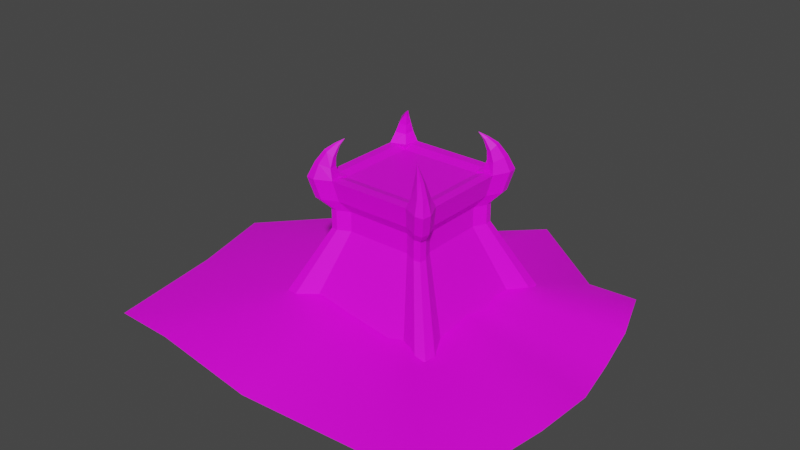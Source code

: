 # Source: Altar.blend  (saved by Blender 3.5.10; exported with 4.5.12 LTS)
import bpy
from mathutils import Matrix  # noqa: F401  (used for matrix-valued properties, if any)

bpy.ops.wm.read_factory_settings(use_empty=True)
scene = bpy.context.scene
scene.name = 'Scene'

# ---- collections
col_collection = bpy.data.collections.new('Collection'); scene.collection.children.link(col_collection)

# ---- images (referenced by path relative to the original .blend; pixels are not part of the script)
import os
ASSET_DIR = os.environ.get("B2B_ASSET_DIR", "")  # directory of the original .blend (textures are referenced by path, not embedded)
HERE = os.path.dirname(os.path.abspath(__file__))  # packed textures are extracted next to this script under _unpacked/

def load_image(name, relpath, width, height, colorspace="sRGB"):
    """Load a texture the original file referenced (path relative to the .blend, or extracted next to this script)."""
    p = next((c for c in (os.path.join(HERE, relpath), os.path.join(ASSET_DIR, relpath)) if relpath and os.path.exists(c)), "")
    if p:
        img = bpy.data.images.load(p, check_existing=True)
        img.name = name
    else:  # same state as the original file: an image datablock whose file is absent (Cycles renders it pink)
        img = bpy.data.images.new(name, width, height)
        img.source = "FILE"
        img.filepath = "//" + (relpath or name)
    img.colorspace_settings.name = colorspace
    return img
img_red_rock_jpg = load_image('Red Rock.jpg', 'Red Rock.jpg', 1024, 1024, 'sRGB')
img_red_rock___claw_jpg = load_image('Red Rock - Claw.jpg', 'Red Rock - Claw.jpg', 1024, 1024, 'sRGB')

# ---- materials (node trees are filled in below, after node groups)
mat_red_rock = bpy.data.materials.new('Red Rock')
mat_red_rock.use_transparent_shadow = False
mat_red_rock_claw = bpy.data.materials.new('Red Rock Claw')
mat_red_rock_claw.use_transparent_shadow = False

# ---- material node trees
mat_red_rock.use_nodes = True; mat_red_rock.node_tree.nodes.clear()
_N = mat_red_rock.node_tree.nodes; _L = mat_red_rock.node_tree.links
n0 = _N.new('ShaderNodeBsdfPrincipled'); n0.name = 'Principled BSDF'; n0.location = (10, 300)
n0.distribution = 'GGX'
n0.subsurface_method = 'RANDOM_WALK_SKIN'
n0.inputs[3].default_value = 1.45
n0.inputs[27].default_value = (0.0, 0.0, 0.0, 1.0)
n0.inputs[28].default_value = 1.0
n1 = _N.new('ShaderNodeOutputMaterial'); n1.name = 'Material Output'; n1.location = (300, 300)
n2 = _N.new('ShaderNodeTexImage'); n2.name = 'Image Texture'; n2.location = (-280, 280)
n2.image = img_red_rock_jpg
_L.new(n0.outputs[0], n1.inputs[0])
_L.new(n2.outputs[0], n0.inputs[0])
n1.is_active_output = True
mat_red_rock_claw.use_nodes = True; mat_red_rock_claw.node_tree.nodes.clear()
_N = mat_red_rock_claw.node_tree.nodes; _L = mat_red_rock_claw.node_tree.links
n0 = _N.new('ShaderNodeBsdfPrincipled'); n0.name = 'Principled BSDF'; n0.location = (10, 300)
n0.distribution = 'GGX'
n0.subsurface_method = 'RANDOM_WALK_SKIN'
n0.inputs[3].default_value = 1.45
n0.inputs[27].default_value = (0.0, 0.0, 0.0, 1.0)
n0.inputs[28].default_value = 1.0
n1 = _N.new('ShaderNodeOutputMaterial'); n1.name = 'Material Output'; n1.location = (300, 300)
n2 = _N.new('ShaderNodeTexImage'); n2.name = 'Image Texture'; n2.location = (-280, 280)
n2.image = img_red_rock___claw_jpg
_L.new(n0.outputs[0], n1.inputs[0])
_L.new(n2.outputs[0], n0.inputs[0])
n1.is_active_output = True

# ---- world
world_world = bpy.data.worlds.new('World'); scene.world = world_world
world_world.use_nodes = True; world_world.node_tree.nodes.clear()
_N = world_world.node_tree.nodes; _L = world_world.node_tree.links
n0 = _N.new('ShaderNodeOutputWorld'); n0.name = 'World Output'; n0.location = (300, 300)
n1 = _N.new('ShaderNodeBackground'); n1.name = 'Background'; n1.location = (10, 300)
n1.inputs[0].default_value = (0.05088, 0.05088, 0.05088, 1.0)
_L.new(n1.outputs[0], n0.inputs[0])
n0.is_active_output = True
world_world.color = (0.05088, 0.05088, 0.05088)
world_world.use_sun_shadow = False
world_world.sun_shadow_jitter_overblur = 0.0

# ---- meshes
me_cube = bpy.data.meshes.new('Cube')
me_cube.from_pydata([(-1.112, -1.112, -1.0), (-0.6721, -0.6721, 1.716), (-1.112, 1.112, -1.0), (-0.6721, 0.6721, 1.716), (1.112, -1.112, -1.0), (0.6721, -0.6721, 1.716), (1.112, 1.112, -1.0), (0.6721, 0.6721, 1.716), (-0.6721, -0.6721, 2.463), (-0.6721, 0.6721, 2.463), (0.6721, 0.6721, 2.463), (0.6721, -0.6721, 2.463), (-0.8028, -0.8028, 2.914), (-0.8028, 0.8028, 2.914), (0.8028, 0.8028, 2.914), (0.8028, -0.8028, 2.914), (-0.8657, -0.8657, 3.7), (-0.8657, 0.8657, 3.7), (0.8657, 0.8657, 3.7), (0.8657, -0.8657, 3.7), (0.7039, 1.0, -1.0), (-0.7039, 1.0, -1.0), (-0.4255, 0.6045, 1.716), (0.4255, 0.6045, 1.716), (-0.7039, -1.0, -1.0), (0.7039, -1.0, -1.0), (0.4255, -0.6045, 1.716), (-0.4255, -0.6045, 1.716), (-0.4255, 0.6045, 2.463), (0.4255, 0.6045, 2.463), (0.4255, -0.6045, 2.463), (-0.4255, -0.6045, 2.463), (-0.5082, 0.722, 2.914), (0.5082, 0.722, 2.914), (0.5082, -0.722, 2.914), (-0.5082, -0.722, 2.914), (-0.548, 0.7785, 3.7), (0.548, 0.7785, 3.7), (0.548, -0.7785, 3.7), (-0.548, -0.7785, 3.7), (-1.0, 0.6837, -1.0), (-1.0, -0.6837, -1.0), (-0.6045, -0.4133, 1.716), (-0.6045, 0.4133, 1.716), (1.0, -0.6837, -1.0), (1.0, 0.6837, -1.0), (0.6045, 0.4133, 1.716), (0.6045, -0.4133, 1.716), (-0.6045, -0.4133, 2.463), (-0.6045, 0.4133, 2.463), (0.6045, 0.4133, 2.463), (0.6045, -0.4133, 2.463), (-0.722, -0.4936, 2.914), (-0.722, 0.4936, 2.914), (0.722, 0.4936, 2.914), (0.722, -0.4936, 2.914), (-0.7785, -0.5323, 3.7), (-0.7785, 0.5323, 3.7), (0.7785, 0.5323, 3.7), (0.7785, -0.5323, 3.7), (0.548, 0.5323, 3.599), (0.548, -0.5323, 3.599), (-0.548, 0.5323, 3.599), (-0.548, -0.5323, 3.599), (0.5856, 0.6811, 1.716), (0.9688, -1.127, -1.0), (0.5856, 0.6811, 2.463), (0.6995, 0.8135, 2.914), (0.7542, 0.8772, 3.7), (0.9688, 1.127, -1.0), (0.5856, -0.6811, 1.716), (0.5856, -0.6811, 2.463), (0.6995, -0.8135, 2.914), (0.7542, -0.8772, 3.7), (0.6633, 0.5323, 3.7), (0.6633, -0.5323, 3.7), (-0.6811, 0.5791, 1.716), (1.127, 0.958, -1.0), (-0.6811, 0.5791, 2.463), (-0.8135, 0.6917, 2.914), (-0.8772, 0.7458, 3.7), (-1.127, 0.958, -1.0), (0.6811, 0.5791, 1.716), (0.6811, 0.5791, 2.463), (0.8135, 0.6917, 2.914), (0.8772, 0.7458, 3.7), (0.548, 0.6554, 3.7), (-0.548, 0.6554, 3.7), (-1.127, -0.958, -1.0), (0.6811, -0.5791, 1.716), (0.6811, -0.5791, 2.463), (0.8135, -0.6917, 2.914), (0.8772, -0.7458, 3.7), (0.548, -0.6554, 3.7), (-0.548, -0.6554, 3.7), (-0.6811, -0.5791, 1.716), (1.127, -0.958, -1.0), (-0.6811, -0.5791, 2.463), (-0.8135, -0.6917, 2.914), (-0.8772, -0.7458, 3.7), (-0.9688, 1.127, -1.0), (-0.5856, -0.6811, 1.716), (-0.5856, -0.6811, 2.463), (-0.6995, -0.8135, 2.914), (-0.7542, -0.8772, 3.7), (-0.5856, 0.6811, 1.716), (-0.9688, -1.127, -1.0), (-0.5856, 0.6811, 2.463), (-0.6995, 0.8135, 2.914), (-0.7542, 0.8772, 3.7), (-0.6633, 0.5323, 3.7), (-0.6633, -0.5323, 3.7), (-0.548, 0.5323, 3.7), (0.548, 0.5323, 3.7), (0.548, -0.5323, 3.7), (-0.548, -0.5323, 3.7)], [], [(81, 76, 3, 2), (69, 64, 7, 6), (96, 89, 5, 4), (106, 101, 1, 0), (95, 1, 8, 97), (107, 9, 13, 108), (70, 5, 11, 71), (105, 3, 9, 107), (82, 7, 10, 83), (84, 14, 18, 85), (83, 10, 14, 84), (97, 8, 12, 98), (71, 11, 15, 72), (98, 12, 16, 99), (72, 15, 19, 73), (108, 13, 17, 109), (67, 33, 37, 68), (33, 32, 36, 37), (103, 35, 39, 104), (35, 34, 38, 39), (93, 94, 39, 38), (102, 31, 35, 103), (31, 30, 34, 35), (64, 23, 29, 66), (23, 22, 28, 29), (101, 27, 31, 102), (27, 26, 30, 31), (66, 29, 33, 67), (29, 28, 32, 33), (65, 70, 26, 25), (25, 26, 27, 24), (100, 105, 22, 21), (21, 22, 23, 20), (86, 87, 62, 60), (60, 62, 63, 61), (74, 60, 61, 75), (79, 53, 57, 80), (53, 52, 56, 57), (110, 57, 56, 111), (78, 49, 53, 79), (49, 48, 52, 53), (90, 51, 55, 91), (51, 50, 54, 55), (91, 55, 59, 92), (55, 54, 58, 59), (89, 47, 51, 90), (47, 46, 50, 51), (76, 43, 49, 78), (43, 42, 48, 49), (77, 82, 46, 45), (45, 46, 47, 44), (88, 95, 42, 41), (41, 42, 43, 40), (58, 74, 75, 59), (4, 5, 70, 65), (10, 66, 67, 14), (7, 64, 66, 10), (14, 67, 68, 18), (34, 72, 73, 38), (30, 71, 72, 34), (26, 70, 71, 30), (20, 23, 64, 69), (6, 7, 82, 77), (3, 76, 78, 9), (9, 78, 79, 13), (13, 79, 80, 17), (37, 36, 87, 86), (50, 83, 84, 54), (54, 84, 85, 58), (46, 82, 83, 50), (40, 43, 76, 81), (0, 1, 95, 88), (5, 89, 90, 11), (15, 91, 92, 19), (11, 90, 91, 15), (61, 63, 94, 93), (52, 98, 99, 56), (48, 97, 98, 52), (42, 95, 97, 48), (44, 47, 89, 96), (62, 110, 111, 63), (2, 3, 105, 100), (1, 101, 102, 8), (8, 102, 103, 12), (12, 103, 104, 16), (32, 108, 109, 36), (22, 105, 107, 28), (28, 107, 108, 32), (24, 27, 101, 106), (63, 111, 115), (94, 63, 115), (93, 114, 61), (75, 61, 114), (62, 112, 110), (62, 87, 112), (60, 113, 86), (74, 113, 60), (68, 37, 86, 113, 74, 58, 85, 18), (92, 59, 75, 114, 93, 38, 73, 19), (104, 39, 94, 115, 111, 56, 99, 16), (80, 57, 110, 112, 87, 36, 109, 17)])
_uv = me_cube.uv_layers.new(name='UVMap')
_uv.uv.foreach_set('vector', [0.9725, 0.00697, 1.048, 0.3047, 1.029, 0.3047, 0.9419, 0.006905, -0.3554, 0.006968, -0.2793, 0.3047, -0.2965, 0.3047, -0.3839, 0.006903, 0.5306, 0.00697, 0.6059, 0.3047, 0.5874, 0.3047, 0.5, 0.006905, 0.08651, 0.006968, 0.1627, 0.3047, 0.1455, 0.3047, 0.05807, 0.006903, 1.278, 0.3047, 1.296, 0.3047, 1.296, 0.3871, 1.278, 0.3872, -0.04653, 0.3872, -0.02933, 0.3871, -0.003358, 0.4374, -0.0239, 0.4375, 0.3954, 0.3047, 0.4126, 0.3047, 0.4126, 0.3871, 0.3954, 0.3872, -0.04653, 0.3047, -0.02933, 0.3047, -0.02933, 0.3871, -0.04653, 0.3872, 0.836, 0.3047, 0.8545, 0.3047, 0.8545, 0.3871, 0.836, 0.3872, 0.8584, 0.4375, 0.8805, 0.4374, 0.893, 0.5244, 0.8692, 0.5244, 0.836, 0.3872, 0.8545, 0.3871, 0.8805, 0.4374, 0.8584, 0.4375, 1.278, 0.3872, 1.296, 0.3871, 1.322, 0.4374, 1.3, 0.4375, 0.3954, 0.3872, 0.4126, 0.3871, 0.4386, 0.4374, 0.418, 0.4375, 1.3, 0.4375, 1.322, 0.4374, 1.335, 0.5244, 1.311, 0.5244, 0.418, 0.4375, 0.4386, 0.4374, 0.4511, 0.5244, 0.4289, 0.5244, -0.0239, 0.4375, -0.003358, 0.4374, 0.009131, 0.5244, -0.01302, 0.5244, -0.3019, 0.4375, -0.2639, 0.4371, -0.2718, 0.524, -0.3128, 0.5244, -0.2639, 0.4371, -0.0619, 0.4371, -0.054, 0.524, -0.2718, 0.524, 0.14, 0.4375, 0.178, 0.4371, 0.1701, 0.524, 0.1291, 0.5244, 0.178, 0.4371, 0.38, 0.4371, 0.3879, 0.524, 0.1701, 0.524, 0.8046, 0.6818, 0.8046, 0.5608, 0.829, 0.5608, 0.829, 0.6818, 0.1627, 0.3872, 0.1945, 0.3868, 0.178, 0.4371, 0.14, 0.4375, 0.1945, 0.3868, 0.3636, 0.3868, 0.38, 0.4371, 0.178, 0.4371, -0.2793, 0.3047, -0.2475, 0.3044, -0.2475, 0.3868, -0.2793, 0.3872, -0.2475, 0.3044, -0.07835, 0.3044, -0.07835, 0.3868, -0.2475, 0.3868, 0.1627, 0.3047, 0.1945, 0.3044, 0.1945, 0.3868, 0.1627, 0.3872, 0.1945, 0.3044, 0.3636, 0.3044, 0.3636, 0.3868, 0.1945, 0.3868, -0.2793, 0.3872, -0.2475, 0.3868, -0.2639, 0.4371, -0.3019, 0.4375, -0.2475, 0.3868, -0.07835, 0.3868, -0.0619, 0.4371, -0.2639, 0.4371, 0.4716, 0.006968, 0.3954, 0.3047, 0.3636, 0.3044, 0.4189, 0.006412, 0.4189, 0.006412, 0.3636, 0.3044, 0.1945, 0.3044, 0.1392, 0.006412, 0.02962, 0.006968, -0.04653, 0.3047, -0.07835, 0.3044, -0.02302, 0.006412, -0.02302, 0.006412, -0.07835, 0.3044, -0.2475, 0.3044, -0.3028, 0.006412, 0.5441, 0.6818, 0.5441, 0.5608, 0.5686, 0.5608, 0.5686, 0.6818, 0.5686, 0.6818, 0.5686, 0.5608, 0.7801, 0.5608, 0.7801, 0.6818, 0.5686, 0.6946, 0.5686, 0.6818, 0.7801, 0.6818, 0.7801, 0.6946, 1.025, 0.4375, 1.065, 0.4371, 1.057, 0.524, 1.015, 0.5244, 1.065, 0.4371, 1.261, 0.4371, 1.269, 0.524, 1.057, 0.524, 0.5686, 0.5481, 0.5686, 0.5353, 0.7801, 0.5353, 0.7801, 0.5481, 1.048, 0.3872, 1.081, 0.3868, 1.065, 0.4371, 1.025, 0.4375, 1.081, 0.3868, 1.245, 0.3868, 1.261, 0.4371, 1.065, 0.4371, 0.6059, 0.3872, 0.6388, 0.3868, 0.6229, 0.4371, 0.5835, 0.4375, 0.6388, 0.3868, 0.8031, 0.3868, 0.8191, 0.4371, 0.6229, 0.4371, 0.5835, 0.4375, 0.6229, 0.4371, 0.6152, 0.524, 0.5728, 0.5244, 0.6229, 0.4371, 0.8191, 0.4371, 0.8267, 0.524, 0.6152, 0.524, 0.6059, 0.3047, 0.6388, 0.3044, 0.6388, 0.3868, 0.6059, 0.3872, 0.6388, 0.3044, 0.8031, 0.3044, 0.8031, 0.3868, 0.6388, 0.3868, 1.048, 0.3047, 1.081, 0.3044, 1.081, 0.3868, 1.048, 0.3872, 1.081, 0.3044, 1.245, 0.3044, 1.245, 0.3868, 1.081, 0.3868, 0.9113, 0.00697, 0.836, 0.3047, 0.8031, 0.3044, 0.8568, 0.006412, 0.8568, 0.006412, 0.8031, 0.3044, 0.6388, 0.3044, 0.5851, 0.006412, 1.353, 0.00697, 1.278, 0.3047, 1.245, 0.3044, 1.299, 0.006412, 1.299, 0.006412, 1.245, 0.3044, 1.081, 0.3044, 1.027, 0.006412, 0.5686, 0.7073, 0.5686, 0.6946, 0.7801, 0.6946, 0.7801, 0.7073, 0.5, 0.006903, 0.4126, 0.3047, 0.3954, 0.3047, 0.4716, 0.006968, -0.2965, 0.3871, -0.2793, 0.3872, -0.3019, 0.4375, -0.3224, 0.4374, -0.2965, 0.3047, -0.2793, 0.3047, -0.2793, 0.3872, -0.2965, 0.3871, -0.3224, 0.4374, -0.3019, 0.4375, -0.3128, 0.5244, -0.3349, 0.5244, 0.38, 0.4371, 0.418, 0.4375, 0.4289, 0.5244, 0.3879, 0.524, 0.3636, 0.3868, 0.3954, 0.3872, 0.418, 0.4375, 0.38, 0.4371, 0.3636, 0.3044, 0.3954, 0.3047, 0.3954, 0.3872, 0.3636, 0.3868, -0.3028, 0.006412, -0.2475, 0.3044, -0.2793, 0.3047, -0.3554, 0.006968, 0.9419, 0.006905, 0.8545, 0.3047, 0.836, 0.3047, 0.9113, 0.00697, 1.029, 0.3047, 1.048, 0.3047, 1.048, 0.3872, 1.029, 0.3871, 1.029, 0.3871, 1.048, 0.3872, 1.025, 0.4375, 1.003, 0.4374, 1.003, 0.4374, 1.025, 0.4375, 1.015, 0.5244, 0.9909, 0.5244, 0.5196, 0.6818, 0.5196, 0.5608, 0.5441, 0.5608, 0.5441, 0.6818, 0.8031, 0.3868, 0.836, 0.3872, 0.8584, 0.4375, 0.8191, 0.4371, 0.8191, 0.4371, 0.8584, 0.4375, 0.8692, 0.5244, 0.8267, 0.524, 0.8031, 0.3044, 0.836, 0.3047, 0.836, 0.3872, 0.8031, 0.3868, 1.027, 0.006412, 1.081, 0.3044, 1.048, 0.3047, 0.9725, 0.00697, 1.384, 0.006905, 1.296, 0.3047, 1.278, 0.3047, 1.353, 0.00697, 0.5874, 0.3047, 0.6059, 0.3047, 0.6059, 0.3872, 0.5874, 0.3871, 0.5614, 0.4374, 0.5835, 0.4375, 0.5728, 0.5244, 0.5489, 0.5244, 0.5874, 0.3871, 0.6059, 0.3872, 0.5835, 0.4375, 0.5614, 0.4374, 0.7801, 0.6818, 0.7801, 0.5608, 0.8046, 0.5608, 0.8046, 0.6818, 1.261, 0.4371, 1.3, 0.4375, 1.311, 0.5244, 1.269, 0.524, 1.245, 0.3868, 1.278, 0.3872, 1.3, 0.4375, 1.261, 0.4371, 1.245, 0.3044, 1.278, 0.3047, 1.278, 0.3872, 1.245, 0.3868, 0.5851, 0.006412, 0.6388, 0.3044, 0.6059, 0.3047, 0.5306, 0.00697, 0.5686, 0.5608, 0.5686, 0.5481, 0.7801, 0.5481, 0.7801, 0.5608, 0.05807, 0.006903, -0.02933, 0.3047, -0.04653, 0.3047, 0.02962, 0.006968, 0.1455, 0.3047, 0.1627, 0.3047, 0.1627, 0.3872, 0.1455, 0.3871, 0.1455, 0.3871, 0.1627, 0.3872, 0.14, 0.4375, 0.1195, 0.4374, 0.1195, 0.4374, 0.14, 0.4375, 0.1291, 0.5244, 0.107, 0.5244, -0.0619, 0.4371, -0.0239, 0.4375, -0.01302, 0.5244, -0.054, 0.524, -0.07835, 0.3044, -0.04653, 0.3047, -0.04653, 0.3872, -0.07835, 0.3868, -0.07835, 0.3868, -0.04653, 0.3872, -0.0239, 0.4375, -0.0619, 0.4371, 0.1392, 0.006412, 0.1945, 0.3044, 0.1627, 0.3047, 0.08651, 0.006968, -0.1021, 0.5244, -0.1021, 0.5413, -0.1172, 0.5317, -0.1786, 0.542, -0.1786, 0.5244, -0.1631, 0.5315, -0.1786, 0.542, -0.1941, 0.5315, -0.1786, 0.5244, -0.1021, 0.5413, -0.1021, 0.5244, -0.08707, 0.5317, -0.1322, 0.5244, -0.1172, 0.5317, -0.1322, 0.5413, -0.1477, 0.5244, -0.1477, 0.542, -0.1631, 0.5315, -0.1477, 0.5244, -0.1322, 0.5315, -0.1477, 0.542, -0.07203, 0.5413, -0.08707, 0.5317, -0.07203, 0.5244, 0.5, 0.7046, 0.5196, 0.6818, 0.5441, 0.6818, 0.5686, 0.6818, 0.5686, 0.6946, 0.5686, 0.7073, 0.5261, 0.7182, 0.5023, 0.7169, 0.8225, 0.7182, 0.7801, 0.7073, 0.7801, 0.6946, 0.7801, 0.6818, 0.8046, 0.6818, 0.829, 0.6818, 0.8487, 0.7046, 0.8464, 0.7169, 0.8487, 0.538, 0.829, 0.5608, 0.8046, 0.5608, 0.7801, 0.5608, 0.7801, 0.5481, 0.7801, 0.5353, 0.8225, 0.5244, 0.8464, 0.5257, 0.5261, 0.5244, 0.5686, 0.5353, 0.5686, 0.5481, 0.5686, 0.5608, 0.5441, 0.5608, 0.5196, 0.5608, 0.5, 0.538, 0.5023, 0.5257])
me_cube.materials.append(mat_red_rock)
me_cube.update()
me_cube_005 = bpy.data.meshes.new('Cube.005')
me_cube_005.from_pydata([(0.8657, -0.8657, 3.7), (0.548, -0.7785, 3.7), (0.7785, -0.5323, 3.7), (0.7542, -0.8772, 3.7), (0.5861, -0.5971, 3.7), (0.8772, -0.7458, 3.7), (0.5956, -0.7509, 4.101), (0.7989, -0.7958, 4.251), (0.7404, -0.5858, 4.097), (0.7279, -0.8069, 4.214), (0.6183, -0.6337, 4.049), (0.8052, -0.7188, 4.212), (0.689, -0.5965, 4.483), (0.7175, -0.6757, 4.645), (0.7085, -0.7235, 4.696), (0.6666, -0.7335, 4.635), (0.6148, -0.6315, 4.398), (0.5935, -0.7047, 4.463), (0.6086, -0.5929, 4.841), (0.6202, -0.6252, 4.907), (0.6166, -0.6447, 4.928), (0.5995, -0.6487, 4.903), (0.5784, -0.6071, 4.806), (0.5697, -0.637, 4.833), (0.5262, -0.5709, 5.095)], [], [(10, 6, 17, 16), (6, 9, 15, 17), (2, 4, 10, 8), (1, 3, 9, 6), (4, 1, 6, 10), (5, 2, 8, 11), (3, 0, 7, 9), (0, 5, 11, 7), (17, 15, 21, 23), (16, 17, 23, 22), (11, 8, 12, 13), (7, 11, 13, 14), (8, 10, 16, 12), (9, 7, 14, 15), (18, 22, 24), (20, 19, 24), (15, 14, 20, 21), (14, 13, 19, 20), (12, 16, 22, 18), (13, 12, 18, 19), (19, 18, 24), (22, 23, 24), (23, 21, 24), (21, 20, 24)])
_uv = me_cube_005.uv_layers.new(name='UVMap')
_uv.uv.foreach_set('vector', [0.4249, 0.3445, 0.3974, 0.3384, 0.4132, 0.3007, 0.4297, 0.3079, 0.3974, 0.3384, 0.3683, 0.3244, 0.3998, 0.282, 0.4132, 0.3007, 0.2367, 0.3557, 0.2014, 0.3413, 0.2599, 0.3151, 0.2906, 0.3205, 0.3864, 0.381, 0.3344, 0.3767, 0.3683, 0.3244, 0.3974, 0.3384, 0.4297, 0.3815, 0.3864, 0.381, 0.3974, 0.3384, 0.4249, 0.3445, 0.2837, 0.3681, 0.2367, 0.3557, 0.2906, 0.3205, 0.3342, 0.3187, 0.3344, 0.3767, 0.3089, 0.3738, 0.3541, 0.319, 0.3683, 0.3244, 0.3089, 0.3738, 0.2837, 0.3681, 0.3342, 0.3187, 0.3541, 0.319, 0.7465, 0.7652, 0.8148, 0.7762, 0.8766, 0.8614, 0.8495, 0.8584, 0.7112, 0.7759, 0.7465, 0.7652, 0.8495, 0.8584, 0.8354, 0.8628, 0.3342, 0.3187, 0.2906, 0.3205, 0.3393, 0.2858, 0.3768, 0.2769, 0.3541, 0.319, 0.3342, 0.3187, 0.3768, 0.2769, 0.3926, 0.2747, 0.2906, 0.3205, 0.2599, 0.3151, 0.3124, 0.2871, 0.3393, 0.2858, 0.3683, 0.3244, 0.3541, 0.319, 0.3926, 0.2747, 0.3998, 0.282, 0.906, 0.831, 0.9192, 0.8196, 0.92, 0.9242, 0.8872, 0.8619, 0.8931, 0.8539, 0.92, 0.9242, 0.8148, 0.7762, 0.8427, 0.7791, 0.8872, 0.8619, 0.8766, 0.8614, 0.8427, 0.7791, 0.8573, 0.757, 0.8931, 0.8539, 0.8872, 0.8619, 0.8875, 0.6963, 0.92, 0.6669, 0.9192, 0.8196, 0.906, 0.831, 0.8573, 0.757, 0.8875, 0.6963, 0.906, 0.831, 0.8931, 0.8539, 0.8931, 0.8539, 0.906, 0.831, 0.92, 0.9242, 0.8354, 0.8628, 0.8495, 0.8584, 0.92, 0.9242, 0.8495, 0.8584, 0.8766, 0.8614, 0.92, 0.9242, 0.8766, 0.8614, 0.8872, 0.8619, 0.92, 0.9242])
me_cube_005.materials.append(mat_red_rock_claw)
me_cube_005.update()
me_cube_008 = bpy.data.meshes.new('Cube.008')
me_cube_008.from_pydata([(0.8657, -0.8657, 3.7), (0.548, -0.7785, 3.7), (0.7785, -0.5323, 3.7), (0.7542, -0.8772, 3.7), (0.5861, -0.5971, 3.7), (0.8772, -0.7458, 3.7), (0.5956, -0.7509, 4.101), (0.7989, -0.7958, 4.251), (0.7404, -0.5858, 4.097), (0.7279, -0.8069, 4.214), (0.6183, -0.6337, 4.049), (0.8052, -0.7188, 4.212), (0.689, -0.5965, 4.483), (0.7175, -0.6757, 4.645), (0.7085, -0.7235, 4.696), (0.6666, -0.7335, 4.635), (0.6148, -0.6315, 4.398), (0.5935, -0.7047, 4.463), (0.6086, -0.5929, 4.841), (0.6202, -0.6252, 4.907), (0.6166, -0.6447, 4.928), (0.5995, -0.6487, 4.903), (0.5784, -0.6071, 4.806), (0.5697, -0.637, 4.833), (0.5262, -0.5709, 5.095)], [], [(10, 6, 17, 16), (6, 9, 15, 17), (2, 4, 10, 8), (1, 3, 9, 6), (4, 1, 6, 10), (5, 2, 8, 11), (3, 0, 7, 9), (0, 5, 11, 7), (17, 15, 21, 23), (16, 17, 23, 22), (11, 8, 12, 13), (7, 11, 13, 14), (8, 10, 16, 12), (9, 7, 14, 15), (18, 22, 24), (20, 19, 24), (15, 14, 20, 21), (14, 13, 19, 20), (12, 16, 22, 18), (13, 12, 18, 19), (19, 18, 24), (22, 23, 24), (23, 21, 24), (21, 20, 24)])
_uv = me_cube_008.uv_layers.new(name='UVMap')
_uv.uv.foreach_set('vector', [0.4249, 0.3445, 0.3974, 0.3384, 0.4132, 0.3007, 0.4297, 0.3079, 0.3974, 0.3384, 0.3683, 0.3244, 0.3998, 0.282, 0.4132, 0.3007, 0.2367, 0.3557, 0.2014, 0.3413, 0.2599, 0.3151, 0.2906, 0.3205, 0.3864, 0.381, 0.3344, 0.3767, 0.3683, 0.3244, 0.3974, 0.3384, 0.4297, 0.3815, 0.3864, 0.381, 0.3974, 0.3384, 0.4249, 0.3445, 0.2837, 0.3681, 0.2367, 0.3557, 0.2906, 0.3205, 0.3342, 0.3187, 0.3344, 0.3767, 0.3089, 0.3738, 0.3541, 0.319, 0.3683, 0.3244, 0.3089, 0.3738, 0.2837, 0.3681, 0.3342, 0.3187, 0.3541, 0.319, 0.7465, 0.7652, 0.8148, 0.7762, 0.8766, 0.8614, 0.8495, 0.8584, 0.7112, 0.7759, 0.7465, 0.7652, 0.8495, 0.8584, 0.8354, 0.8628, 0.3342, 0.3187, 0.2906, 0.3205, 0.3393, 0.2858, 0.3768, 0.2769, 0.3541, 0.319, 0.3342, 0.3187, 0.3768, 0.2769, 0.3926, 0.2747, 0.2906, 0.3205, 0.2599, 0.3151, 0.3124, 0.2871, 0.3393, 0.2858, 0.3683, 0.3244, 0.3541, 0.319, 0.3926, 0.2747, 0.3998, 0.282, 0.906, 0.831, 0.9192, 0.8196, 0.92, 0.9242, 0.8872, 0.8619, 0.8931, 0.8539, 0.92, 0.9242, 0.8148, 0.7762, 0.8427, 0.7791, 0.8872, 0.8619, 0.8766, 0.8614, 0.8427, 0.7791, 0.8573, 0.757, 0.8931, 0.8539, 0.8872, 0.8619, 0.8875, 0.6963, 0.92, 0.6669, 0.9192, 0.8196, 0.906, 0.831, 0.8573, 0.757, 0.8875, 0.6963, 0.906, 0.831, 0.8931, 0.8539, 0.8931, 0.8539, 0.906, 0.831, 0.92, 0.9242, 0.8354, 0.8628, 0.8495, 0.8584, 0.92, 0.9242, 0.8495, 0.8584, 0.8766, 0.8614, 0.92, 0.9242, 0.8766, 0.8614, 0.8872, 0.8619, 0.92, 0.9242])
me_cube_008.materials.append(mat_red_rock_claw)
me_cube_008.update()
me_cube_009 = bpy.data.meshes.new('Cube.009')
me_cube_009.from_pydata([(0.8657, -0.8657, 3.7), (0.548, -0.7785, 3.7), (0.7785, -0.5323, 3.7), (0.7542, -0.8772, 3.7), (0.5861, -0.5971, 3.7), (0.8772, -0.7458, 3.7), (0.5956, -0.7509, 4.101), (0.7989, -0.7958, 4.251), (0.7404, -0.5858, 4.097), (0.7279, -0.8069, 4.214), (0.6183, -0.6337, 4.049), (0.8052, -0.7188, 4.212), (0.689, -0.5965, 4.483), (0.7175, -0.6757, 4.645), (0.7085, -0.7235, 4.696), (0.6666, -0.7335, 4.635), (0.6148, -0.6315, 4.398), (0.5935, -0.7047, 4.463), (0.6086, -0.5929, 4.841), (0.6202, -0.6252, 4.907), (0.6166, -0.6447, 4.928), (0.5995, -0.6487, 4.903), (0.5784, -0.6071, 4.806), (0.5697, -0.637, 4.833), (0.5262, -0.5709, 5.095)], [], [(10, 6, 17, 16), (6, 9, 15, 17), (2, 4, 10, 8), (1, 3, 9, 6), (4, 1, 6, 10), (5, 2, 8, 11), (3, 0, 7, 9), (0, 5, 11, 7), (17, 15, 21, 23), (16, 17, 23, 22), (11, 8, 12, 13), (7, 11, 13, 14), (8, 10, 16, 12), (9, 7, 14, 15), (18, 22, 24), (20, 19, 24), (15, 14, 20, 21), (14, 13, 19, 20), (12, 16, 22, 18), (13, 12, 18, 19), (19, 18, 24), (22, 23, 24), (23, 21, 24), (21, 20, 24)])
_uv = me_cube_009.uv_layers.new(name='UVMap')
_uv.uv.foreach_set('vector', [0.4249, 0.3445, 0.3974, 0.3384, 0.4132, 0.3007, 0.4297, 0.3079, 0.3974, 0.3384, 0.3683, 0.3244, 0.3998, 0.282, 0.4132, 0.3007, 0.2367, 0.3557, 0.2014, 0.3413, 0.2599, 0.3151, 0.2906, 0.3205, 0.3864, 0.381, 0.3344, 0.3767, 0.3683, 0.3244, 0.3974, 0.3384, 0.4297, 0.3815, 0.3864, 0.381, 0.3974, 0.3384, 0.4249, 0.3445, 0.2837, 0.3681, 0.2367, 0.3557, 0.2906, 0.3205, 0.3342, 0.3187, 0.3344, 0.3767, 0.3089, 0.3738, 0.3541, 0.319, 0.3683, 0.3244, 0.3089, 0.3738, 0.2837, 0.3681, 0.3342, 0.3187, 0.3541, 0.319, 0.7465, 0.7652, 0.8148, 0.7762, 0.8766, 0.8614, 0.8495, 0.8584, 0.7112, 0.7759, 0.7465, 0.7652, 0.8495, 0.8584, 0.8354, 0.8628, 0.3342, 0.3187, 0.2906, 0.3205, 0.3393, 0.2858, 0.3768, 0.2769, 0.3541, 0.319, 0.3342, 0.3187, 0.3768, 0.2769, 0.3926, 0.2747, 0.2906, 0.3205, 0.2599, 0.3151, 0.3124, 0.2871, 0.3393, 0.2858, 0.3683, 0.3244, 0.3541, 0.319, 0.3926, 0.2747, 0.3998, 0.282, 0.906, 0.831, 0.9192, 0.8196, 0.92, 0.9242, 0.8872, 0.8619, 0.8931, 0.8539, 0.92, 0.9242, 0.8148, 0.7762, 0.8427, 0.7791, 0.8872, 0.8619, 0.8766, 0.8614, 0.8427, 0.7791, 0.8573, 0.757, 0.8931, 0.8539, 0.8872, 0.8619, 0.8875, 0.6963, 0.92, 0.6669, 0.9192, 0.8196, 0.906, 0.831, 0.8573, 0.757, 0.8875, 0.6963, 0.906, 0.831, 0.8931, 0.8539, 0.8931, 0.8539, 0.906, 0.831, 0.92, 0.9242, 0.8354, 0.8628, 0.8495, 0.8584, 0.92, 0.9242, 0.8495, 0.8584, 0.8766, 0.8614, 0.92, 0.9242, 0.8766, 0.8614, 0.8872, 0.8619, 0.92, 0.9242])
me_cube_009.materials.append(mat_red_rock_claw)
me_cube_009.update()
me_cube_010 = bpy.data.meshes.new('Cube.010')
me_cube_010.from_pydata([(0.8657, -0.8657, 3.7), (0.548, -0.7785, 3.7), (0.7785, -0.5323, 3.7), (0.7542, -0.8772, 3.7), (0.5861, -0.5971, 3.7), (0.8772, -0.7458, 3.7), (0.5956, -0.7509, 4.101), (0.7989, -0.7958, 4.251), (0.7404, -0.5858, 4.097), (0.7279, -0.8069, 4.214), (0.6183, -0.6337, 4.049), (0.8052, -0.7188, 4.212), (0.689, -0.5965, 4.483), (0.7175, -0.6757, 4.645), (0.7085, -0.7235, 4.696), (0.6666, -0.7335, 4.635), (0.6148, -0.6315, 4.398), (0.5935, -0.7047, 4.463), (0.6086, -0.5929, 4.841), (0.6202, -0.6252, 4.907), (0.6166, -0.6447, 4.928), (0.5995, -0.6487, 4.903), (0.5784, -0.6071, 4.806), (0.5697, -0.637, 4.833), (0.5262, -0.5709, 5.095)], [], [(10, 6, 17, 16), (6, 9, 15, 17), (2, 4, 10, 8), (1, 3, 9, 6), (4, 1, 6, 10), (5, 2, 8, 11), (3, 0, 7, 9), (0, 5, 11, 7), (17, 15, 21, 23), (16, 17, 23, 22), (11, 8, 12, 13), (7, 11, 13, 14), (8, 10, 16, 12), (9, 7, 14, 15), (18, 22, 24), (20, 19, 24), (15, 14, 20, 21), (14, 13, 19, 20), (12, 16, 22, 18), (13, 12, 18, 19), (19, 18, 24), (22, 23, 24), (23, 21, 24), (21, 20, 24)])
_uv = me_cube_010.uv_layers.new(name='UVMap')
_uv.uv.foreach_set('vector', [0.4249, 0.3445, 0.3974, 0.3384, 0.4132, 0.3007, 0.4297, 0.3079, 0.3974, 0.3384, 0.3683, 0.3244, 0.3998, 0.282, 0.4132, 0.3007, 0.2367, 0.3557, 0.2014, 0.3413, 0.2599, 0.3151, 0.2906, 0.3205, 0.3864, 0.381, 0.3344, 0.3767, 0.3683, 0.3244, 0.3974, 0.3384, 0.4297, 0.3815, 0.3864, 0.381, 0.3974, 0.3384, 0.4249, 0.3445, 0.2837, 0.3681, 0.2367, 0.3557, 0.2906, 0.3205, 0.3342, 0.3187, 0.3344, 0.3767, 0.3089, 0.3738, 0.3541, 0.319, 0.3683, 0.3244, 0.3089, 0.3738, 0.2837, 0.3681, 0.3342, 0.3187, 0.3541, 0.319, 0.7465, 0.7652, 0.8148, 0.7762, 0.8766, 0.8614, 0.8495, 0.8584, 0.7112, 0.7759, 0.7465, 0.7652, 0.8495, 0.8584, 0.8354, 0.8628, 0.3342, 0.3187, 0.2906, 0.3205, 0.3393, 0.2858, 0.3768, 0.2769, 0.3541, 0.319, 0.3342, 0.3187, 0.3768, 0.2769, 0.3926, 0.2747, 0.2906, 0.3205, 0.2599, 0.3151, 0.3124, 0.2871, 0.3393, 0.2858, 0.3683, 0.3244, 0.3541, 0.319, 0.3926, 0.2747, 0.3998, 0.282, 0.906, 0.831, 0.9192, 0.8196, 0.92, 0.9242, 0.8872, 0.8619, 0.8931, 0.8539, 0.92, 0.9242, 0.8148, 0.7762, 0.8427, 0.7791, 0.8872, 0.8619, 0.8766, 0.8614, 0.8427, 0.7791, 0.8573, 0.757, 0.8931, 0.8539, 0.8872, 0.8619, 0.8875, 0.6963, 0.92, 0.6669, 0.9192, 0.8196, 0.906, 0.831, 0.8573, 0.757, 0.8875, 0.6963, 0.906, 0.831, 0.8931, 0.8539, 0.8931, 0.8539, 0.906, 0.831, 0.92, 0.9242, 0.8354, 0.8628, 0.8495, 0.8584, 0.92, 0.9242, 0.8495, 0.8584, 0.8766, 0.8614, 0.92, 0.9242, 0.8766, 0.8614, 0.8872, 0.8619, 0.92, 0.9242])
me_cube_010.materials.append(mat_red_rock_claw)
me_cube_010.update()
me_plane = bpy.data.meshes.new('Plane')
me_plane.from_pydata([(0.1124, 1.643, -0.1726), (1.528, -0.5784, -0.2429), (1.577, -0.1461, -0.2045), (-1.011, -1.472, -0.1514), (1.359, -1.585, -0.2692), (-0.6289, 1.324, -0.3227), (-1.045, 1.362, -0.1726), (-1.378, 0.9151, -0.255), (-1.84, 0.1672, -0.1726), (-1.644, -0.5249, -0.1609), (-1.515, -1.437, -0.1726), (-0.2085, -1.504, -0.2549), (0.7144, -1.393, -0.3168), (1.441, 0.3587, -0.288), (1.413, 0.6528, -0.1726), (1.245, 1.11, -0.1726), (0.7585, 1.268, -0.2922), (-0.007509, -0.04892, 0.1077)], [], [(0, 5, 17), (5, 6, 17), (6, 7, 17), (7, 8, 17), (8, 9, 17), (9, 10, 17), (10, 3, 17), (3, 11, 17), (11, 12, 17), (12, 4, 17), (4, 1, 17), (1, 2, 17), (2, 13, 17), (13, 14, 17), (14, 15, 17), (15, 16, 17), (16, 0, 17)])
me_plane.polygons.foreach_set('use_smooth', [True] * 17)
_uv = me_plane.uv_layers.new(name='UVMap')
_uv.uv.foreach_set('vector', [0.1793, 0.5316, 0.2349, 0.3983, 0.4818, 0.5217, 0.2349, 0.3983, 0.2428, 0.3205, 0.4818, 0.5217, 0.2428, 0.3205, 0.3244, 0.264, 0.4818, 0.5217, 0.3244, 0.264, 0.463, 0.1935, 0.4818, 0.5217, 0.463, 0.1935, 0.5826, 0.2352, 0.4818, 0.5217, 0.5826, 0.2352, 0.7418, 0.2666, 0.4818, 0.5217, 0.7418, 0.2666, 0.7436, 0.3555, 0.4818, 0.5217, 0.7436, 0.3555, 0.7471, 0.4981, 0.4818, 0.5217, 0.7471, 0.4981, 0.7238, 0.6604, 0.4818, 0.5217, 0.7238, 0.6604, 0.7471, 0.7768, 0.4818, 0.5217, 0.7471, 0.7768, 0.5691, 0.8011, 0.4818, 0.5217, 0.5691, 0.8011, 0.4924, 0.8065, 0.4818, 0.5217, 0.4924, 0.8065, 0.4019, 0.7838, 0.4818, 0.5217, 0.4019, 0.7838, 0.3475, 0.7712, 0.4818, 0.5217, 0.3475, 0.7712, 0.2682, 0.7387, 0.4818, 0.5217, 0.2682, 0.7387, 0.2367, 0.6517, 0.4818, 0.5217, 0.2367, 0.6517, 0.1793, 0.5316, 0.4818, 0.5217])
me_plane.materials.append(mat_red_rock)
me_plane.update()

# ---- objects
ob_cube = bpy.data.objects.new('Cube', me_cube)
ob_cube_002 = bpy.data.objects.new('Cube.002', me_cube_005)
ob_cube_001 = bpy.data.objects.new('Cube.001', me_cube_008)
ob_cube_003 = bpy.data.objects.new('Cube.003', me_cube_009)
ob_cube_004 = bpy.data.objects.new('Cube.004', me_cube_010)
ob_plane = bpy.data.objects.new('Plane', me_plane)

# ---- transforms, parenting, visibility, modifiers, constraints
ob_cube.location = (0.0, 0.0, 0.243)
ob_cube.scale = (1.0, 1.0, 0.3412)
ob_cube_002.location = (0.0, 0.0, 0.243)
ob_cube_002.scale = (-1.0, 1.0, 0.3412)
ob_cube_001.location = (0.0, 0.0, 0.243)
ob_cube_001.scale = (1.0, 1.0, 0.3412)
ob_cube_003.location = (0.0, 0.0, 0.243)
ob_cube_003.scale = (-1.0, -1.0, 0.3412)
ob_cube_004.location = (0.0, 0.0, 0.243)
ob_cube_004.scale = (1.0, -1.0, 0.3412)
ob_plane.location = (0.0, 0.0, 0.00993)
ob_plane.scale = (1.689, 1.689, 1.689)

# ---- collection membership
col_collection.objects.link(ob_cube)
col_collection.objects.link(ob_cube_002)
col_collection.objects.link(ob_cube_001)
col_collection.objects.link(ob_cube_003)
col_collection.objects.link(ob_cube_004)
col_collection.objects.link(ob_plane)

# ---- scene / render settings (as saved in the file)
scene.frame_start = 1; scene.frame_end = 250; scene.frame_set(1)
scene.render.engine = 'BLENDER_EEVEE_NEXT'
scene.cycles.sampling_pattern = 'TABULATED_SOBOL'
scene.view_settings.view_transform = 'Filmic'
bpy.context.view_layer.update()

# ---- added for rendering (the .blend has no active camera and no usable light): camera, sun
cam_auto = bpy.data.cameras.new('AutoCamera')
cam_auto.lens = 50.0
cam_auto.sensor_width = 36.0
cam_auto.clip_end = 1000.0
ob_auto_camera = bpy.data.objects.new('AutoCamera', cam_auto)
scene.collection.objects.link(ob_auto_camera)
ob_auto_camera.location = (7.48203, -9.19641, 6.88659)
ob_auto_camera.rotation_euler = (1.09748, -7.21219e-08, 0.694738)
scene.camera = ob_auto_camera
light_auto_sun = bpy.data.lights.new('AutoSun', 'SUN')
light_auto_sun.energy = 3.0
light_auto_sun.angle = 0.0523599
ob_auto_sun = bpy.data.objects.new('AutoSun', light_auto_sun)
scene.collection.objects.link(ob_auto_sun)
ob_auto_sun.rotation_euler = (0.872665, 0.174533, 0.523599)
bpy.context.view_layer.update()
